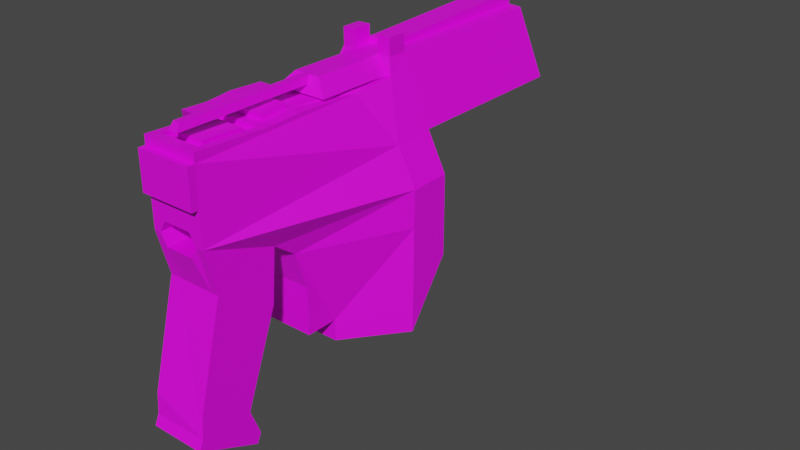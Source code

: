 # Source: upistol.blend  (saved by Blender 2.82.7; exported with 4.5.12 LTS)
import bpy
from mathutils import Matrix  # noqa: F401  (used for matrix-valued properties, if any)

bpy.ops.wm.read_factory_settings(use_empty=True)
scene = bpy.context.scene
scene.name = 'Scene'

# ---- collections
col_collection = bpy.data.collections.new('Collection'); scene.collection.children.link(col_collection)

# ---- images (referenced by path relative to the original .blend; pixels are not part of the script)
import os
ASSET_DIR = os.environ.get("B2B_ASSET_DIR", "")  # directory of the original .blend (textures are referenced by path, not embedded)
HERE = os.path.dirname(os.path.abspath(__file__))  # packed textures are extracted next to this script under _unpacked/

def load_image(name, relpath, width, height, colorspace="sRGB"):
    """Load a texture the original file referenced (path relative to the .blend, or extracted next to this script)."""
    p = next((c for c in (os.path.join(HERE, relpath), os.path.join(ASSET_DIR, relpath)) if relpath and os.path.exists(c)), "")
    if p:
        img = bpy.data.images.load(p, check_existing=True)
        img.name = name
    else:  # same state as the original file: an image datablock whose file is absent (Cycles renders it pink)
        img = bpy.data.images.new(name, width, height)
        img.source = "FILE"
        img.filepath = "//" + (relpath or name)
    img.colorspace_settings.name = colorspace
    return img
img_upistol_base_png = load_image('upistol_base.png', 'upistol_base.png', 1024, 1024, 'sRGB')

# ---- materials (node trees are filled in below, after node groups)
mat_material_003 = bpy.data.materials.new('Material.003')
mat_material_003.use_transparent_shadow = False

# ---- material node trees
mat_material_003.use_nodes = True; mat_material_003.node_tree.nodes.clear()
_N = mat_material_003.node_tree.nodes; _L = mat_material_003.node_tree.links
n0 = _N.new('ShaderNodeOutputMaterial'); n0.name = 'Material Output'; n0.location = (300, 300)
n1 = _N.new('ShaderNodeBsdfPrincipled'); n1.name = 'Principled BSDF'; n1.location = (10, 300)
n1.distribution = 'GGX'
n1.subsurface_method = 'BURLEY'
n1.inputs[3].default_value = 1.45
n1.inputs[27].default_value = (0.0, 0.0, 0.0, 1.0)
n1.inputs[28].default_value = 1.0
n2 = _N.new('ShaderNodeTexImage'); n2.name = 'Image Texture'; n2.location = (-414, 160)
n2.image = img_upistol_base_png
_L.new(n1.outputs[0], n0.inputs[0])
_L.new(n2.outputs[0], n1.inputs[0])
n0.is_active_output = True

# ---- world
world_world = bpy.data.worlds.new('World'); scene.world = world_world
world_world.use_nodes = True; world_world.node_tree.nodes.clear()
_N = world_world.node_tree.nodes; _L = world_world.node_tree.links
n0 = _N.new('ShaderNodeOutputWorld'); n0.name = 'World Output'; n0.location = (300, 300)
n1 = _N.new('ShaderNodeBackground'); n1.name = 'Background'; n1.location = (10, 300)
n1.inputs[0].default_value = (0.05088, 0.05088, 0.05088, 1.0)
_L.new(n1.outputs[0], n0.inputs[0])
n0.is_active_output = True
world_world.color = (0.05088, 0.05088, 0.05088)
world_world.use_sun_shadow = False
world_world.sun_shadow_jitter_overblur = 0.0

# ---- meshes
me_cube_001 = bpy.data.meshes.new('Cube.001')
me_cube_001.from_pydata([(-1.098, 1.0, -1.238), (-1.098, 1.0, 0.7229), (1.105, 1.573, 1.845), (-0.427, 1.0, 1.361), (-0.1097, 1.016, -1.193), (-0.9946, 1.0, 1.809), (-0.2227, 1.0, 1.766), (-1.098, 1.0, -0.1083), (1.105, 1.296, 0.0), (1.105, 1.573, 2.875), (0.1923, 1.0, 4.38), (0.1923, 1.0, 3.856), (-0.1061, 1.0, 2.69), (-0.1061, 1.0, 3.856), (-0.4682, 1.0, 2.65), (-0.5752, -1.62, 2.501), (-1.098, 0.2933, -1.238), (-1.098, 0.2933, 0.7229), (1.105, -0.261, 1.845), (-0.3631, 0.2933, -1.151), (-0.427, 0.2933, 1.361), (-0.1097, 0.2933, -1.193), (-0.9946, 0.2933, 1.809), (-0.2227, 0.2933, 1.766), (-1.098, 0.2933, -0.1083), (1.105, -0.02261, 0.0), (1.105, -0.261, 2.875), (0.1923, 0.2933, 4.38), (0.1923, 0.2933, 3.856), (-0.1061, 0.2933, 2.69), (-0.1061, 0.2933, 3.856), (-0.4682, 0.2933, 2.65), (-0.5752, -1.707, 2.501), (2.713, 1.296, -0.01184), (-0.7802, 1.0, 4.837), (-1.241, 1.0, 4.29), (-0.7802, 0.2933, 4.837), (-1.241, 0.2933, 4.29), (-0.6844, 1.0, 5.503), (-1.255, 1.0, 4.801), (-0.6844, 0.2933, 5.503), (-1.255, 0.2933, 4.801), (-0.725, 1.0, 5.738), (-1.295, 1.0, 5.036), (-0.725, 0.2933, 5.738), (-1.295, 0.2933, 5.036), (0.4984, 1.0, -1.129), (0.4984, 0.2933, -1.129), (0.6623, 1.0, -1.178), (0.6623, 0.2933, -1.178), (0.8621, 1.036, -1.228), (0.8621, 0.2371, -1.228), (1.083, 0.9663, -1.608), (1.083, 0.3072, -1.608), (0.9066, 0.9663, -1.607), (0.9066, 0.3072, -1.607), (-1.098, 1.0, -1.018), (-1.098, 0.2933, -1.018), (-1.161, 1.0, -0.1083), (-1.161, 0.2933, -0.1083), (-1.161, 1.0, -1.018), (-1.161, 0.2933, -1.018), (0.6822, 1.573, 3.856), (0.6809, 1.573, 1.82), (0.6826, 1.573, 4.38), (0.6797, 1.296, 0.04002), (0.7032, -0.261, 4.38), (0.7191, -0.261, 1.822), (0.7064, -0.261, 3.856), (1.105, -0.261, 0.9226), (1.105, 1.573, 0.9164), (0.6803, 1.573, 0.8996), (0.7246, -0.261, 0.9281), (1.105, -0.02261, -0.009294), (0.7301, -0.02261, 0.04758), (-0.6922, 1.0, 0.7229), (-0.6922, 0.2933, 0.7229), (-1.098, 0.824, 1.0), (-0.6922, 0.824, 1.0), (-0.9946, 0.824, 1.809), (-1.098, 0.824, 0.4459), (-0.6922, 0.824, 0.4459), (-0.9946, 0.472, 1.809), (-1.098, 0.472, 0.4459), (-0.6922, 0.472, 0.4459), (-1.098, 0.472, 1.0), (-0.6922, 0.472, 1.0), (-0.9946, 0.3826, 1.809), (-1.098, 0.3826, 0.7229), (-0.6922, 0.3826, 0.7229), (-1.098, 0.912, 0.7229), (-0.6922, 0.912, 0.7229), (-0.9946, 0.912, 1.809), (0.694, 1.573, 4.34), (-0.1097, 0.6545, -1.193), (0.6623, 0.6466, -1.178), (1.083, 0.8015, -1.619), (-0.3631, 0.8233, -1.151), (-0.1097, 0.8351, -1.193), (0.8697, 0.9665, -1.225), (0.9066, 0.8015, -1.618), (-0.3631, 0.47, -1.151), (-0.1097, 0.4739, -1.193), (0.8697, 0.3071, -1.225), (0.9066, 0.472, -1.618), (1.083, 0.472, -1.619), (2.713, -0.0226, -0.01184), (2.692, 0.9663, -1.62), (2.692, 0.3072, -1.62), (2.713, -0.0226, -0.02113), (2.692, 0.8015, -1.631), (2.692, 0.472, -1.631), (-0.366, 0.8233, -1.275), (-0.1126, 0.8351, -1.318), (-0.366, 0.47, -1.275), (-0.1126, 0.4739, -1.318), (0.6785, 0.9665, -1.248), (0.7569, 0.8015, -1.595), (0.6785, 0.3071, -1.248), (0.7569, 0.472, -1.595), (1.083, 0.8015, -1.753), (1.083, 0.472, -1.753), (2.691, 0.8015, -1.923), (2.691, 0.472, -1.923), (1.082, 0.9663, -2.016), (1.082, 0.3072, -2.016), (0.9062, 0.9663, -2.015), (0.9062, 0.3072, -2.015), (1.082, 0.8015, -2.027), (0.9062, 0.8015, -2.026), (0.9062, 0.472, -2.026), (1.082, 0.472, -2.027), (-0.7304, 1.0, -1.194), (-0.5467, 0.8233, -1.173), (-0.5467, 0.47, -1.173), (-0.911, 0.8233, -1.216), (-0.911, 0.47, -1.216), (-0.7304, 0.9117, -1.194), (-0.5467, 0.9117, -1.173), (-1.004, 0.9117, -1.227), (-1.004, 0.3816, -1.227), (-0.4549, 0.9117, -1.162), (-0.4549, 0.3816, -1.162), (-0.7324, 0.47, -1.072), (-0.5488, 0.8233, -1.05), (-0.5488, 0.47, -1.05), (-0.913, 0.8233, -1.094), (-0.913, 0.47, -1.094), (-0.7324, 0.3816, -1.072), (-1.006, 0.47, -1.105), (-1.006, 0.9117, -1.105), (-1.006, 0.3816, -1.105), (-0.4569, 0.9117, -1.04), (-0.4569, 0.3816, -1.04), (0.1949, 1.008, -1.161), (-0.5997, 1.0, -1.179), (0.1864, 1.132, -0.6343), (-0.5212, 1.092, -0.6954), (-0.3631, 1.281, -1.151), (-0.1097, 1.297, -1.193), (0.1949, 1.289, -1.161), (-0.1568, 1.294, -1.185), (-0.5997, 1.281, -1.179), (0.1864, 1.414, -0.6343), (-0.5212, 1.373, -0.6954), (0.3396, 0.2371, -1.228), (0.1561, 0.9665, -1.248), (0.2344, 0.8015, -1.595), (0.1561, 0.3071, -1.248), (0.2344, 0.472, -1.595), (0.2344, 0.5956, -1.595), (0.2344, 0.678, -1.595), (0.1953, 0.575, -1.422), (0.1953, 0.6986, -1.422), (-1.02, 0.5956, -1.595), (-1.02, 0.678, -1.595), (-1.059, 0.575, -1.422), (-1.059, 0.6986, -1.422)], [(15, 32), (51, 165)], [(79, 82, 85, 77), (11, 13, 12, 6), (14, 34, 38, 42, 43, 39, 35, 5, 3), (28, 23, 29, 30), (22, 37, 41, 45, 44, 40, 36, 31, 20), (65, 1, 7, 56, 0, 132, 155, 157, 156, 154, 46, 48, 50, 54, 52, 8), (13, 11, 28, 30), (80, 81, 84, 83), (88, 87, 22, 17), (3, 6, 23, 20), (11, 10, 27, 28), (2, 9, 93, 64, 62, 63), (136, 147, 143, 145, 134), (6, 63, 2, 18, 67, 23), (12, 13, 30, 29), (6, 12, 29, 23), (95, 94, 102, 21, 47, 49), (54, 100, 129, 126), (51, 55, 104, 103), (17, 74, 73, 53, 55, 51, 49, 47, 21, 19, 16, 57, 24), (22, 87, 82, 79, 92, 5, 35, 39, 43, 45, 41, 37), (56, 7, 58, 60), (24, 57, 61, 59), (63, 71, 70, 2), (67, 72, 17, 22, 20, 23), (67, 68, 66, 26, 18), (1, 71, 63, 6, 3, 5), (70, 71, 65, 8), (69, 72, 67, 18), (17, 72, 74), (73, 74, 72, 69, 25), (66, 68, 28, 27), (1, 65, 71), (7, 1, 90, 80, 83, 88, 17, 24), (94, 98, 113, 115, 102), (38, 40, 44, 42), (31, 36, 34, 14), (85, 86, 78, 77), (90, 92, 79, 77), (90, 77, 78, 91), (86, 89, 84, 81, 91, 78), (53, 73, 109, 108), (88, 83, 84, 89), (17, 88, 89, 76), (3, 20, 31, 14), (85, 88, 89, 86), (85, 82, 87, 88), (1, 90, 91, 75), (36, 40, 38, 34), (9, 2, 18, 26), (1, 5, 92, 90), (80, 90, 91, 81), (42, 44, 45, 43), (11, 6, 63, 62), (64, 93, 66, 27, 10), (28, 68, 67, 23), (66, 93, 9, 26), (62, 64, 10, 11), (140, 142, 153, 148, 151), (101, 102, 115, 114), (103, 104, 119, 169, 168, 118), (101, 19, 21, 102), (57, 56, 60, 61), (60, 58, 59, 61), (173, 172, 176, 177), (0, 56, 57, 16), (53, 105, 131, 125), (103, 99, 50, 48, 95, 49, 51), (7, 24, 59, 58), (25, 69, 18, 2, 70, 8), (52, 96, 110, 107), (25, 8, 33, 106), (73, 25, 106, 109), (105, 53, 108, 111), (110, 122, 123, 111, 108, 109, 106, 33, 107), (98, 97, 112, 113), (116, 166, 167, 117, 100, 99), (96, 105, 121, 120), (123, 122, 120, 121), (105, 111, 123, 121), (110, 96, 120, 122), (134, 145, 144, 133), (129, 128, 124, 126), (127, 125, 131, 130), (52, 54, 126, 124), (100, 96, 128, 129), (104, 55, 127, 130), (105, 104, 130, 131), (55, 53, 125, 127), (96, 52, 124, 128), (136, 134, 133, 135), (104, 100, 117, 119), (138, 137, 139, 150, 152, 141), (132, 137, 138, 155), (156, 157, 164, 163), (8, 52, 107, 33), (139, 137, 132, 0, 16, 19, 101, 97, 158, 162, 155, 138, 141, 142, 140), (136, 135, 146, 147), (151, 148, 143, 147, 149), (140, 151, 149, 150, 139), (149, 147, 146, 144, 145, 143, 148, 153, 152, 150), (135, 133, 144, 146), (112, 114, 115, 113), (141, 152, 153, 142), (94, 95, 48, 46, 154, 4, 98), (157, 155, 162, 164), (97, 101, 114, 112), (160, 161, 159), (161, 160, 163, 164, 162, 158), (154, 156, 163, 160), (4, 154, 160, 159), (175, 177, 176, 174), (96, 100, 104, 105), (116, 118, 168, 166), (99, 103, 118, 116), (168, 169, 170, 172, 173, 171, 167, 166), (172, 170, 174, 176), (119, 117, 167, 171, 175, 174, 170, 169), (4, 159, 161, 158, 97, 98), (99, 100, 54, 50), (171, 173, 177, 175)])
_uv = me_cube_001.uv_layers.new(name='UVMap')
_uv.uv.foreach_set('vector', [0.5546, 0.8879, 0.5546, 0.8343, 0.4454, 0.8343, 0.4454, 0.8879, 0.7212, 0.2232, 0.6677, 0.2232, 0.6677, 0.4434, 0.7212, 0.4434, 0.4434, 0.7945, 0.3938, 0.8214, 0.4434, 0.8294, 0.4357, 0.8323, 0.2239, 0.8243, 0.2316, 0.8214, 0.2232, 0.8152, 0.243, 0.7848, 0.4243, 0.7788, 0.7212, 0.6657, 0.7212, 0.4454, 0.6677, 0.4454, 0.6677, 0.6657, 0.4652, 0.8263, 0.4454, 0.7959, 0.4538, 0.7897, 0.4461, 0.7868, 0.6579, 0.7788, 0.6657, 0.7817, 0.616, 0.7897, 0.6657, 0.8166, 0.6465, 0.8323, 0.03645, 0.1628, 0.001001, 0.001001, 0.09436, 0.01466, 0.1966, 0.02963, 0.2212, 0.03323, 0.2087, 0.0632, 0.2042, 0.07385, 0.147, 0.07313, 0.1248, 0.1315, 0.1854, 0.14, 0.1756, 0.1648, 0.1777, 0.1793, 0.1787, 0.197, 0.2212, 0.2065, 0.2177, 0.2212, 0.03206, 0.199, 0.9712, 0.6677, 0.9454, 0.6677, 0.9454, 0.7768, 0.9712, 0.7768, 0.9434, 0.8899, 0.8899, 0.8899, 0.8899, 0.9434, 0.9434, 0.9434, 0.7788, 0.9573, 0.8879, 0.9573, 0.8879, 0.9454, 0.7788, 0.9454, 0.8879, 0.5566, 0.8343, 0.5566, 0.8343, 0.6657, 0.8879, 0.6657, 0.6657, 0.8879, 0.6657, 0.8343, 0.5566, 0.8343, 0.5566, 0.8879, 0.7232, 0.4412, 0.7233, 0.3527, 0.7753, 0.2267, 0.7768, 0.2232, 0.7768, 0.2683, 0.7768, 0.4434, 0.3482, 0.8899, 0.3601, 0.8916, 0.3601, 0.9173, 0.3601, 0.9434, 0.3482, 0.9417, 0.2232, 0.4795, 0.3732, 0.4454, 0.4434, 0.4454, 0.4434, 0.5546, 0.3795, 0.5546, 0.2232, 0.5216, 0.7768, 0.6677, 0.6677, 0.6677, 0.6677, 0.7768, 0.7768, 0.7768, 0.8323, 0.4454, 0.7232, 0.4454, 0.7232, 0.5546, 0.8323, 0.5546, 0.8903, 0.1098, 0.8899, 0.001001, 0.9167, 0.001162, 0.9434, 0.001324, 0.9434, 0.08715, 0.9427, 0.1101, 0.3462, 0.8899, 0.3343, 0.8899, 0.3343, 0.9434, 0.3462, 0.9434, 0.3879, 0.9434, 0.3879, 0.8899, 0.376, 0.8899, 0.376, 0.9434, 0.001001, 0.4434, 0.03394, 0.2776, 0.03253, 0.2454, 0.2177, 0.2232, 0.2212, 0.238, 0.1785, 0.2474, 0.1779, 0.2653, 0.1758, 0.2798, 0.1957, 0.3295, 0.1962, 0.3514, 0.2212, 0.4113, 0.1966, 0.4149, 0.09436, 0.4298, 0.4454, 0.3323, 0.4454, 0.3185, 0.4454, 0.3047, 0.4454, 0.2504, 0.4454, 0.2368, 0.4454, 0.2232, 0.6148, 0.2232, 0.6495, 0.2232, 0.6657, 0.2232, 0.6657, 0.3323, 0.6495, 0.3323, 0.6148, 0.3323, 0.9921, 0.4434, 0.9921, 0.3343, 0.9871, 0.3343, 0.9871, 0.4434, 0.3899, 0.9643, 0.499, 0.9643, 0.499, 0.9593, 0.3899, 0.9593, 0.9434, 0.2212, 0.9434, 0.1121, 0.8899, 0.1121, 0.8899, 0.2212, 0.4434, 0.6657, 0.2629, 0.6654, 0.2232, 0.5566, 0.4434, 0.5628, 0.3572, 0.5931, 0.4407, 0.6044, 0.8323, 0.001001, 0.8323, 0.1761, 0.8323, 0.2212, 0.7788, 0.09139, 0.7797, 0.002778, 0.4454, 0.4434, 0.4799, 0.3349, 0.6657, 0.3343, 0.6638, 0.3951, 0.5802, 0.4065, 0.6657, 0.4372, 0.9434, 0.2232, 0.8899, 0.2232, 0.8899, 0.3323, 0.9434, 0.3323, 0.1101, 0.9434, 0.1101, 0.8899, 0.001001, 0.8899, 0.001001, 0.9434, 0.001001, 0.8869, 0.001001, 0.7788, 0.2202, 0.7788, 0.9434, 0.4434, 0.8906, 0.4372, 0.8899, 0.3343, 0.9434, 0.3349, 0.9434, 0.4424, 0.2212, 0.9434, 0.2212, 0.8899, 0.1121, 0.8899, 0.1121, 0.9434, 0.999, 0.5576, 0.9464, 0.6657, 0.999, 0.6657, 0.7232, 0.5566, 0.8323, 0.5566, 0.8323, 0.5701, 0.796, 0.5837, 0.796, 0.6381, 0.8323, 0.6519, 0.8323, 0.6657, 0.7232, 0.6657, 0.3621, 0.9167, 0.3621, 0.8899, 0.374, 0.8899, 0.374, 0.9434, 0.3621, 0.9434, 0.9712, 0.8879, 0.9712, 0.7788, 0.9454, 0.7788, 0.9454, 0.8879, 0.4454, 0.5546, 0.6657, 0.5546, 0.6657, 0.4454, 0.4454, 0.4454, 0.05455, 0.9454, 0.001001, 0.9454, 0.001001, 0.999, 0.05455, 0.999, 0.999, 0.1101, 0.999, 0.001001, 0.9732, 0.001001, 0.9732, 0.1101, 0.8323, 0.7788, 0.8066, 0.7788, 0.8066, 0.8323, 0.8323, 0.8323, 0.8899, 0.51, 0.9167, 0.501, 0.9434, 0.51, 0.9434, 0.5457, 0.9167, 0.5546, 0.8899, 0.5457, 0.4434, 0.001001, 0.2232, 0.001001, 0.2232, 0.2212, 0.4434, 0.2212, 0.8046, 0.7788, 0.7788, 0.7788, 0.7788, 0.8323, 0.8046, 0.8323, 0.4157, 0.8343, 0.4038, 0.8343, 0.4038, 0.8879, 0.4157, 0.8879, 0.8879, 0.2232, 0.7788, 0.2232, 0.7788, 0.3323, 0.8879, 0.3323, 0.8879, 0.7788, 0.8621, 0.7788, 0.8621, 0.8323, 0.8879, 0.8323, 0.05656, 0.9712, 0.1657, 0.9712, 0.1657, 0.9454, 0.05656, 0.9454, 0.4018, 0.8343, 0.3899, 0.8343, 0.3899, 0.8879, 0.4018, 0.8879, 0.9434, 0.5566, 0.8899, 0.5566, 0.8899, 0.6657, 0.9434, 0.6657, 0.6657, 0.6657, 0.6657, 0.5566, 0.4454, 0.5566, 0.4454, 0.6657, 0.9851, 0.8879, 0.9851, 0.7788, 0.9732, 0.7788, 0.9732, 0.8879, 0.8601, 0.7788, 0.8343, 0.7788, 0.8343, 0.8323, 0.8601, 0.8323, 0.8879, 0.3343, 0.7788, 0.3343, 0.7788, 0.4434, 0.8879, 0.4434, 0.001001, 0.7768, 0.2212, 0.7768, 0.2212, 0.6677, 0.001001, 0.6677, 0.8864, 0.001001, 0.8879, 0.001004, 0.8879, 0.2212, 0.8343, 0.1544, 0.8346, 0.06956, 0.4434, 0.7768, 0.4434, 0.6677, 0.2232, 0.6677, 0.2232, 0.7768, 0.4434, 0.2232, 0.2232, 0.2232, 0.2232, 0.4434, 0.4434, 0.4434, 0.9434, 0.6677, 0.8899, 0.6677, 0.8899, 0.7768, 0.9434, 0.7768, 0.4316, 0.8879, 0.4316, 0.8355, 0.4434, 0.8343, 0.4434, 0.8606, 0.4434, 0.8867, 0.749, 0.9712, 0.749, 0.9454, 0.7371, 0.9454, 0.7371, 0.9712, 0.5546, 0.9417, 0.4454, 0.9434, 0.4519, 0.9326, 0.4558, 0.8948, 0.5546, 0.8899, 0.5506, 0.9278, 0.9157, 0.9454, 0.8899, 0.9454, 0.8899, 0.9712, 0.9157, 0.9712, 0.9921, 0.5546, 0.9921, 0.4454, 0.9871, 0.4454, 0.9871, 0.5546, 0.8879, 0.6677, 0.7788, 0.6677, 0.7788, 0.7768, 0.8879, 0.7768, 0.3879, 0.9712, 0.3879, 0.9593, 0.2788, 0.9593, 0.2788, 0.9712, 0.999, 0.1121, 0.9732, 0.1121, 0.9732, 0.2212, 0.999, 0.2212, 0.4296, 0.8343, 0.4177, 0.8343, 0.4177, 0.8879, 0.4296, 0.8879, 0.2768, 0.9477, 0.2768, 0.969, 0.2733, 0.9712, 0.1677, 0.97, 0.1677, 0.9587, 0.1677, 0.9473, 0.2733, 0.9454, 0.9921, 0.8879, 0.9921, 0.7788, 0.9871, 0.7788, 0.9871, 0.8879, 0.001001, 0.4741, 0.1111, 0.4454, 0.2212, 0.4454, 0.2212, 0.6657, 0.1104, 0.6657, 0.001001, 0.6324, 0.499, 0.9573, 0.499, 0.9454, 0.2788, 0.9454, 0.2788, 0.9573, 0.7768, 0.001001, 0.6677, 0.001001, 0.6677, 0.2212, 0.7768, 0.2212, 0.2768, 0.9782, 0.2768, 0.9732, 0.05656, 0.9732, 0.05656, 0.9782, 0.9851, 0.3343, 0.9732, 0.3343, 0.9732, 0.5546, 0.9851, 0.5546, 0.4791, 0.7359, 0.4454, 0.7359, 0.4454, 0.7086, 0.4791, 0.7086, 0.4803, 0.695, 0.6646, 0.6677, 0.6657, 0.6677, 0.6657, 0.7768, 0.4803, 0.7495, 0.7351, 0.9712, 0.7351, 0.9454, 0.7232, 0.9454, 0.7232, 0.9712, 0.9415, 0.8107, 0.9434, 0.8879, 0.895, 0.878, 0.8931, 0.8008, 0.8899, 0.7788, 0.9434, 0.7824, 0.7768, 0.9712, 0.7768, 0.9454, 0.7649, 0.9454, 0.7649, 0.9712, 0.7768, 0.9157, 0.7768, 0.8899, 0.5566, 0.8899, 0.5566, 0.9157, 0.9712, 0.2212, 0.9712, 0.001001, 0.9454, 0.001001, 0.9454, 0.2212, 0.5566, 0.9434, 0.7768, 0.9434, 0.7768, 0.9177, 0.5566, 0.9177, 0.3601, 0.8343, 0.3482, 0.8343, 0.3482, 0.8879, 0.3601, 0.8879, 0.7629, 0.9712, 0.7629, 0.9454, 0.751, 0.9454, 0.751, 0.9712, 0.749, 0.999, 0.749, 0.9732, 0.7371, 0.9732, 0.7371, 0.999, 0.8323, 0.8343, 0.8066, 0.8343, 0.8066, 0.8879, 0.8323, 0.8879, 0.8046, 0.8343, 0.7788, 0.8343, 0.7788, 0.8879, 0.8046, 0.8879, 0.3462, 0.8343, 0.3343, 0.8343, 0.3343, 0.8879, 0.3462, 0.8879, 0.8879, 0.8343, 0.8621, 0.8343, 0.8621, 0.8879, 0.8879, 0.8879, 0.8601, 0.8343, 0.8343, 0.8343, 0.8343, 0.8879, 0.8601, 0.8879, 0.3879, 0.8343, 0.376, 0.8343, 0.376, 0.8879, 0.3879, 0.8879, 0.8879, 0.501, 0.8343, 0.501, 0.8343, 0.5546, 0.8879, 0.5546, 0.7351, 0.999, 0.7351, 0.9732, 0.7232, 0.9732, 0.7232, 0.999, 0.3621, 0.878, 0.3621, 0.8605, 0.3621, 0.8343, 0.374, 0.8355, 0.374, 0.8879, 0.3621, 0.8867, 0.9573, 0.9177, 0.9454, 0.9177, 0.9454, 0.9296, 0.9573, 0.9296, 0.999, 0.7768, 0.999, 0.6677, 0.9732, 0.6677, 0.9732, 0.7768, 0.6657, 0.001001, 0.4454, 0.001001, 0.4454, 0.2212, 0.6657, 0.2212, 0.736, 0.874, 0.736, 0.8333, 0.7457, 0.8333, 0.7457, 0.8879, 0.6677, 0.8879, 0.6677, 0.7788, 0.6872, 0.7788, 0.7262, 0.7788, 0.7768, 0.7788, 0.7768, 0.8139, 0.7457, 0.8139, 0.736, 0.8061, 0.736, 0.7924, 0.6774, 0.7924, 0.6774, 0.874, 0.3046, 0.9434, 0.3046, 0.8899, 0.2927, 0.8899, 0.2927, 0.9434, 0.7768, 0.9732, 0.7768, 0.999, 0.7649, 0.999, 0.7649, 0.982, 0.7649, 0.9732, 0.2907, 0.9434, 0.2788, 0.9434, 0.2788, 0.9345, 0.2788, 0.8899, 0.2907, 0.8899, 0.8988, 0.499, 0.8988, 0.4899, 0.9345, 0.4899, 0.9345, 0.4544, 0.8988, 0.4544, 0.8988, 0.4723, 0.8899, 0.4723, 0.8899, 0.4454, 0.9434, 0.4454, 0.9434, 0.499, 0.3323, 0.9434, 0.3323, 0.8899, 0.3204, 0.8899, 0.3204, 0.9434, 0.2768, 0.8879, 0.2768, 0.8343, 0.251, 0.8343, 0.251, 0.8879, 0.3184, 0.8899, 0.3066, 0.8899, 0.3066, 0.9434, 0.3184, 0.9434, 0.8879, 0.8901, 0.8879, 0.9434, 0.7812, 0.9432, 0.7805, 0.9319, 0.7796, 0.911, 0.7788, 0.8899, 0.8333, 0.89, 0.249, 0.8879, 0.249, 0.8343, 0.2232, 0.8343, 0.2232, 0.8879, 0.249, 0.9434, 0.249, 0.8899, 0.2371, 0.8899, 0.2371, 0.9434, 0.9454, 0.6647, 0.998, 0.5566, 0.9454, 0.5566, 0.999, 0.282, 0.999, 0.3288, 0.9454, 0.3323, 0.9476, 0.2379, 0.9958, 0.2232, 0.9946, 0.2548, 0.3323, 0.8879, 0.3323, 0.8343, 0.3066, 0.8343, 0.3066, 0.8879, 0.9712, 0.8899, 0.9454, 0.8899, 0.9454, 0.9157, 0.9712, 0.9157, 0.7629, 0.999, 0.7629, 0.9732, 0.751, 0.9732, 0.751, 0.999, 0.9434, 0.9454, 0.9177, 0.9454, 0.9177, 0.9712, 0.9434, 0.9712, 0.8879, 0.4454, 0.8343, 0.4454, 0.8343, 0.499, 0.8879, 0.499, 0.3046, 0.8879, 0.3046, 0.8343, 0.2788, 0.8343, 0.2788, 0.8879, 0.4434, 0.9434, 0.3899, 0.93, 0.3899, 0.92, 0.4167, 0.9217, 0.4167, 0.9116, 0.3899, 0.9133, 0.3899, 0.9033, 0.4434, 0.8899, 0.6101, 0.9712, 0.6101, 0.9454, 0.501, 0.9454, 0.501, 0.9712, 0.9712, 0.5546, 0.9454, 0.5546, 0.9454, 0.4898, 0.9551, 0.4898, 0.9551, 0.3343, 0.9616, 0.3343, 0.9616, 0.4898, 0.9712, 0.4898, 0.251, 0.9217, 0.251, 0.8899, 0.2558, 0.8902, 0.2768, 0.8917, 0.2768, 0.9434, 0.251, 0.9421, 0.2351, 0.9434, 0.2351, 0.8899, 0.2232, 0.8899, 0.2232, 0.9434, 0.7212, 0.9712, 0.7212, 0.9454, 0.6121, 0.9454, 0.6121, 0.9712])
me_cube_001.materials.append(mat_material_003)
me_cube_001.use_remesh_fix_poles = True
me_cube_001.use_remesh_preserve_attributes = False
me_cube_001.use_mirror_vertex_groups = False
me_cube_001.update()

# ---- objects
ob_gun = bpy.data.objects.new('gun', me_cube_001)

# ---- transforms, parenting, visibility, modifiers, constraints
ob_gun.location = (-4.711, -2.606, 4.038)
ob_gun.rotation_euler = (0.0, 0.0, 4.712)
ob_gun.scale = (-4.945, -3.571, -1.853)
ob_gun.lineart.crease_threshold = 0.0

# ---- collection membership
col_collection.objects.link(ob_gun)

# ---- scene / render settings (as saved in the file)
scene.frame_start = 1; scene.frame_end = 250; scene.frame_set(154)
scene.render.engine = 'BLENDER_EEVEE_NEXT'
scene.cycles.use_denoising = False
scene.cycles.samples = 128
scene.cycles.sampling_pattern = 'TABULATED_SOBOL'
scene.cycles.use_adaptive_sampling = False
scene.cycles.use_light_tree = False
scene.view_settings.view_transform = 'Filmic'
bpy.context.view_layer.update()

# ---- added for rendering (the .blend has no active camera and no usable light): camera, sun
cam_auto = bpy.data.cameras.new('AutoCamera')
cam_auto.lens = 50.0
cam_auto.sensor_width = 36.0
cam_auto.clip_end = 1000.0
ob_auto_camera = bpy.data.objects.new('AutoCamera', cam_auto)
scene.collection.objects.link(ob_auto_camera)
ob_auto_camera.location = (20.6477, -29.2428, 20.6964)
ob_auto_camera.rotation_euler = (1.09748, -7.21219e-08, 0.694738)
scene.camera = ob_auto_camera
light_auto_sun = bpy.data.lights.new('AutoSun', 'SUN')
light_auto_sun.energy = 3.0
light_auto_sun.angle = 0.0523599
ob_auto_sun = bpy.data.objects.new('AutoSun', light_auto_sun)
scene.collection.objects.link(ob_auto_sun)
ob_auto_sun.rotation_euler = (0.872665, 0.174533, 0.523599)
bpy.context.view_layer.update()
